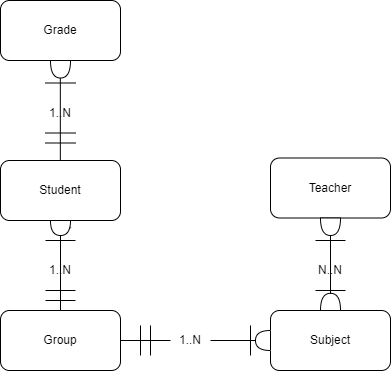

The diagram above was exported from draw.io. Its source (the exported page's mxGraphModel, read from the mxfile embedded in the PNG):
<mxGraphModel dx="600" dy="329" grid="1" gridSize="10" guides="1" tooltips="1" connect="1" arrows="1" fold="1" page="1" pageScale="1" pageWidth="827" pageHeight="1169" background="#ffffff" math="0" shadow="0">
  <root>
    <mxCell id="0" />
    <mxCell id="1" parent="0" />
    <mxCell id="5IZdUMoV4eyBC5PALWtS-1" value="Student" style="rounded=1;whiteSpace=wrap;html=1;" vertex="1" parent="1">
      <mxGeometry x="90" y="200" width="120" height="60" as="geometry" />
    </mxCell>
    <mxCell id="5IZdUMoV4eyBC5PALWtS-2" value="Group" style="rounded=1;whiteSpace=wrap;html=1;" vertex="1" parent="1">
      <mxGeometry x="90" y="350" width="120" height="60" as="geometry" />
    </mxCell>
    <mxCell id="5IZdUMoV4eyBC5PALWtS-3" value="Subject" style="rounded=1;whiteSpace=wrap;html=1;" vertex="1" parent="1">
      <mxGeometry x="360" y="350" width="120" height="60" as="geometry" />
    </mxCell>
    <mxCell id="5IZdUMoV4eyBC5PALWtS-4" value="Teacher" style="rounded=1;whiteSpace=wrap;html=1;" vertex="1" parent="1">
      <mxGeometry x="360" y="197.5" width="120" height="60" as="geometry" />
    </mxCell>
    <mxCell id="5IZdUMoV4eyBC5PALWtS-5" value="Grade" style="rounded=1;whiteSpace=wrap;html=1;" vertex="1" parent="1">
      <mxGeometry x="90" y="40" width="120" height="60" as="geometry" />
    </mxCell>
    <mxCell id="5IZdUMoV4eyBC5PALWtS-7" value="" style="endArrow=none;html=1;rounded=0;entryX=0.5;entryY=1;entryDx=0;entryDy=0;exitX=0.5;exitY=0;exitDx=0;exitDy=0;" edge="1" parent="1" source="5IZdUMoV4eyBC5PALWtS-21" target="5IZdUMoV4eyBC5PALWtS-1">
      <mxGeometry width="50" height="50" relative="1" as="geometry">
        <mxPoint x="125" y="330" as="sourcePoint" />
        <mxPoint x="175" y="280" as="targetPoint" />
      </mxGeometry>
    </mxCell>
    <mxCell id="5IZdUMoV4eyBC5PALWtS-8" value="" style="endArrow=none;html=1;rounded=0;" edge="1" parent="1">
      <mxGeometry width="50" height="50" relative="1" as="geometry">
        <mxPoint x="135" y="330" as="sourcePoint" />
        <mxPoint x="165" y="330" as="targetPoint" />
      </mxGeometry>
    </mxCell>
    <mxCell id="5IZdUMoV4eyBC5PALWtS-9" value="" style="endArrow=none;html=1;rounded=0;" edge="1" parent="1">
      <mxGeometry width="50" height="50" relative="1" as="geometry">
        <mxPoint x="135" y="340" as="sourcePoint" />
        <mxPoint x="165" y="340" as="targetPoint" />
      </mxGeometry>
    </mxCell>
    <mxCell id="5IZdUMoV4eyBC5PALWtS-12" value="" style="endArrow=none;html=1;rounded=0;" edge="1" parent="1">
      <mxGeometry width="50" height="50" relative="1" as="geometry">
        <mxPoint x="135" y="280" as="sourcePoint" />
        <mxPoint x="165" y="280" as="targetPoint" />
      </mxGeometry>
    </mxCell>
    <mxCell id="5IZdUMoV4eyBC5PALWtS-13" value="1..N" style="text;html=1;align=center;verticalAlign=middle;whiteSpace=wrap;rounded=0;" vertex="1" parent="1">
      <mxGeometry x="130" y="300" width="40" height="20" as="geometry" />
    </mxCell>
    <mxCell id="5IZdUMoV4eyBC5PALWtS-23" value="" style="endArrow=none;html=1;rounded=0;entryX=0;entryY=0.5;entryDx=0;entryDy=0;exitX=0.5;exitY=0;exitDx=0;exitDy=0;entryPerimeter=0;" edge="1" parent="1" source="5IZdUMoV4eyBC5PALWtS-2" target="5IZdUMoV4eyBC5PALWtS-21">
      <mxGeometry width="50" height="50" relative="1" as="geometry">
        <mxPoint x="150" y="350" as="sourcePoint" />
        <mxPoint x="150" y="260" as="targetPoint" />
      </mxGeometry>
    </mxCell>
    <mxCell id="5IZdUMoV4eyBC5PALWtS-21" value="" style="shape=or;whiteSpace=wrap;html=1;rotation=90;" vertex="1" parent="1">
      <mxGeometry x="142.5" y="257.5" width="15" height="20" as="geometry" />
    </mxCell>
    <mxCell id="5IZdUMoV4eyBC5PALWtS-31" value="" style="endArrow=none;html=1;rounded=0;" edge="1" parent="1">
      <mxGeometry width="50" height="50" relative="1" as="geometry">
        <mxPoint x="135" y="172.5" as="sourcePoint" />
        <mxPoint x="165" y="172.5" as="targetPoint" />
      </mxGeometry>
    </mxCell>
    <mxCell id="5IZdUMoV4eyBC5PALWtS-32" value="" style="endArrow=none;html=1;rounded=0;" edge="1" parent="1">
      <mxGeometry width="50" height="50" relative="1" as="geometry">
        <mxPoint x="135" y="182.5" as="sourcePoint" />
        <mxPoint x="165" y="182.5" as="targetPoint" />
      </mxGeometry>
    </mxCell>
    <mxCell id="5IZdUMoV4eyBC5PALWtS-33" value="" style="endArrow=none;html=1;rounded=0;" edge="1" parent="1">
      <mxGeometry width="50" height="50" relative="1" as="geometry">
        <mxPoint x="135" y="122.5" as="sourcePoint" />
        <mxPoint x="165" y="122.5" as="targetPoint" />
      </mxGeometry>
    </mxCell>
    <mxCell id="5IZdUMoV4eyBC5PALWtS-34" value="1..N" style="text;html=1;align=center;verticalAlign=middle;whiteSpace=wrap;rounded=0;" vertex="1" parent="1">
      <mxGeometry x="130" y="142.5" width="40" height="20" as="geometry" />
    </mxCell>
    <mxCell id="5IZdUMoV4eyBC5PALWtS-35" value="" style="endArrow=none;html=1;rounded=0;entryX=0;entryY=0.5;entryDx=0;entryDy=0;exitX=0.5;exitY=0;exitDx=0;exitDy=0;entryPerimeter=0;" edge="1" parent="1">
      <mxGeometry width="50" height="50" relative="1" as="geometry">
        <mxPoint x="149.83" y="200" as="sourcePoint" />
        <mxPoint x="149.83" y="110" as="targetPoint" />
      </mxGeometry>
    </mxCell>
    <mxCell id="5IZdUMoV4eyBC5PALWtS-36" value="" style="shape=or;whiteSpace=wrap;html=1;rotation=90;" vertex="1" parent="1">
      <mxGeometry x="141.25" y="98.75" width="17.5" height="20" as="geometry" />
    </mxCell>
    <mxCell id="5IZdUMoV4eyBC5PALWtS-38" value="" style="endArrow=none;html=1;rounded=0;" edge="1" parent="1">
      <mxGeometry width="50" height="50" relative="1" as="geometry">
        <mxPoint x="405" y="330" as="sourcePoint" />
        <mxPoint x="435" y="330" as="targetPoint" />
      </mxGeometry>
    </mxCell>
    <mxCell id="5IZdUMoV4eyBC5PALWtS-40" value="" style="endArrow=none;html=1;rounded=0;" edge="1" parent="1">
      <mxGeometry width="50" height="50" relative="1" as="geometry">
        <mxPoint x="405" y="280" as="sourcePoint" />
        <mxPoint x="435" y="280" as="targetPoint" />
      </mxGeometry>
    </mxCell>
    <mxCell id="5IZdUMoV4eyBC5PALWtS-41" value="N..N" style="text;html=1;align=center;verticalAlign=middle;whiteSpace=wrap;rounded=0;" vertex="1" parent="1">
      <mxGeometry x="400" y="300" width="40" height="20" as="geometry" />
    </mxCell>
    <mxCell id="5IZdUMoV4eyBC5PALWtS-43" value="" style="endArrow=none;html=1;rounded=0;exitX=1;exitY=0.5;exitDx=0;exitDy=0;entryX=0;entryY=0.5;entryDx=0;entryDy=0;entryPerimeter=0;exitPerimeter=0;" edge="1" parent="1" source="5IZdUMoV4eyBC5PALWtS-44">
      <mxGeometry width="50" height="50" relative="1" as="geometry">
        <mxPoint x="300" y="310" as="sourcePoint" />
        <mxPoint x="420" y="257.5" as="targetPoint" />
      </mxGeometry>
    </mxCell>
    <mxCell id="5IZdUMoV4eyBC5PALWtS-45" value="" style="endArrow=none;html=1;rounded=0;exitX=0;exitY=0.5;exitDx=0;exitDy=0;entryX=0;entryY=0.5;entryDx=0;entryDy=0;entryPerimeter=0;exitPerimeter=0;" edge="1" parent="1" source="5IZdUMoV4eyBC5PALWtS-56" target="5IZdUMoV4eyBC5PALWtS-44">
      <mxGeometry width="50" height="50" relative="1" as="geometry">
        <mxPoint x="420" y="350" as="sourcePoint" />
        <mxPoint x="420" y="257.5" as="targetPoint" />
      </mxGeometry>
    </mxCell>
    <mxCell id="5IZdUMoV4eyBC5PALWtS-44" value="" style="shape=or;whiteSpace=wrap;html=1;rotation=90;" vertex="1" parent="1">
      <mxGeometry x="411.25" y="256.25" width="17.5" height="20" as="geometry" />
    </mxCell>
    <mxCell id="5IZdUMoV4eyBC5PALWtS-46" value="" style="endArrow=none;html=1;rounded=0;entryX=0;entryY=0.5;entryDx=0;entryDy=0;exitX=1;exitY=0.5;exitDx=0;exitDy=0;" edge="1" parent="1" source="5IZdUMoV4eyBC5PALWtS-51" target="5IZdUMoV4eyBC5PALWtS-3">
      <mxGeometry width="50" height="50" relative="1" as="geometry">
        <mxPoint x="290" y="410" as="sourcePoint" />
        <mxPoint x="290" y="320" as="targetPoint" />
      </mxGeometry>
    </mxCell>
    <mxCell id="5IZdUMoV4eyBC5PALWtS-47" value="" style="endArrow=none;html=1;rounded=0;" edge="1" parent="1">
      <mxGeometry width="50" height="50" relative="1" as="geometry">
        <mxPoint x="240" y="365" as="sourcePoint" />
        <mxPoint x="240" y="395" as="targetPoint" />
      </mxGeometry>
    </mxCell>
    <mxCell id="5IZdUMoV4eyBC5PALWtS-48" value="" style="endArrow=none;html=1;rounded=0;" edge="1" parent="1">
      <mxGeometry width="50" height="50" relative="1" as="geometry">
        <mxPoint x="230" y="365" as="sourcePoint" />
        <mxPoint x="230" y="395" as="targetPoint" />
      </mxGeometry>
    </mxCell>
    <mxCell id="5IZdUMoV4eyBC5PALWtS-52" value="" style="endArrow=none;html=1;rounded=0;entryX=0;entryY=0.5;entryDx=0;entryDy=0;exitX=1;exitY=0.5;exitDx=0;exitDy=0;" edge="1" parent="1" source="5IZdUMoV4eyBC5PALWtS-54" target="5IZdUMoV4eyBC5PALWtS-51">
      <mxGeometry width="50" height="50" relative="1" as="geometry">
        <mxPoint x="210" y="380" as="sourcePoint" />
        <mxPoint x="360" y="380" as="targetPoint" />
      </mxGeometry>
    </mxCell>
    <mxCell id="5IZdUMoV4eyBC5PALWtS-51" value="" style="shape=or;whiteSpace=wrap;html=1;rotation=-180;" vertex="1" parent="1">
      <mxGeometry x="345" y="370" width="15" height="20" as="geometry" />
    </mxCell>
    <mxCell id="5IZdUMoV4eyBC5PALWtS-53" value="" style="endArrow=none;html=1;rounded=0;" edge="1" parent="1">
      <mxGeometry width="50" height="50" relative="1" as="geometry">
        <mxPoint x="340" y="365" as="sourcePoint" />
        <mxPoint x="340" y="395" as="targetPoint" />
      </mxGeometry>
    </mxCell>
    <mxCell id="5IZdUMoV4eyBC5PALWtS-55" value="" style="endArrow=none;html=1;rounded=0;entryX=0;entryY=0.5;entryDx=0;entryDy=0;exitX=1;exitY=0.5;exitDx=0;exitDy=0;" edge="1" parent="1" source="5IZdUMoV4eyBC5PALWtS-2" target="5IZdUMoV4eyBC5PALWtS-54">
      <mxGeometry width="50" height="50" relative="1" as="geometry">
        <mxPoint x="210" y="380" as="sourcePoint" />
        <mxPoint x="360" y="380" as="targetPoint" />
      </mxGeometry>
    </mxCell>
    <mxCell id="5IZdUMoV4eyBC5PALWtS-54" value="1..N" style="text;html=1;align=center;verticalAlign=middle;whiteSpace=wrap;rounded=0;" vertex="1" parent="1">
      <mxGeometry x="260" y="370" width="40" height="20" as="geometry" />
    </mxCell>
    <mxCell id="5IZdUMoV4eyBC5PALWtS-58" value="" style="endArrow=none;html=1;rounded=0;exitX=0.5;exitY=0;exitDx=0;exitDy=0;entryX=0;entryY=0.5;entryDx=0;entryDy=0;entryPerimeter=0;" edge="1" parent="1" source="5IZdUMoV4eyBC5PALWtS-3" target="5IZdUMoV4eyBC5PALWtS-56">
      <mxGeometry width="50" height="50" relative="1" as="geometry">
        <mxPoint x="420" y="350" as="sourcePoint" />
        <mxPoint x="420" y="258" as="targetPoint" />
      </mxGeometry>
    </mxCell>
    <mxCell id="5IZdUMoV4eyBC5PALWtS-56" value="" style="shape=or;whiteSpace=wrap;html=1;rotation=-90;" vertex="1" parent="1">
      <mxGeometry x="411.41" y="331.41" width="17.19" height="20" as="geometry" />
    </mxCell>
  </root>
</mxGraphModel>